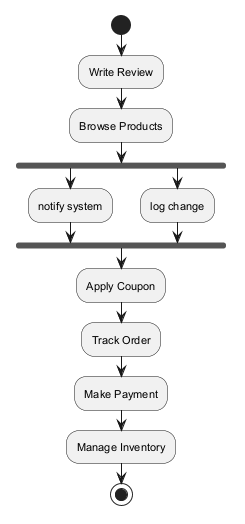

The diagram above was rendered by PlantUML. Its source (embedded in the PNG):
@startuml
skinparam backgroundColor #FFFFFF
skinparam classBackgroundColor #F3E5F5
skinparam classBorderColor #6A1B9A
skinparam defaultFontSize 11
start
:Write Review;
:Browse Products;
fork
:notify system;
fork again
:log change;
end fork
:Apply Coupon;
:Track Order;
:Make Payment;
:Manage Inventory;
stop
@enduml